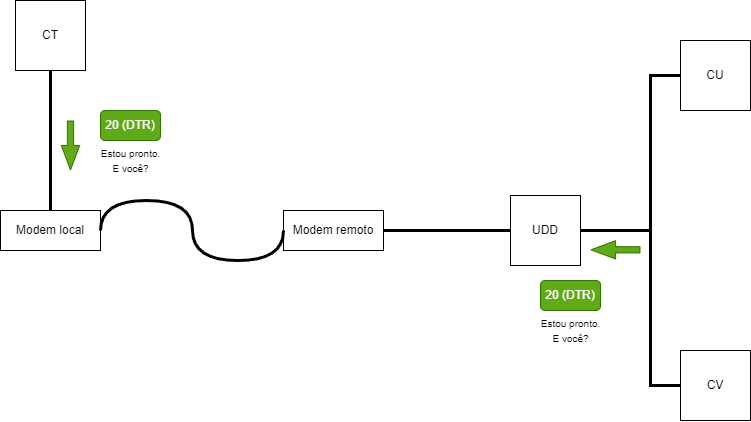

The diagram above was exported from draw.io. Its source (the exported page's mxGraphModel, read from the mxfile embedded in the PNG):
<mxGraphModel dx="989" dy="523" grid="1" gridSize="10" guides="1" tooltips="1" connect="1" arrows="1" fold="1" page="1" pageScale="1" pageWidth="827" pageHeight="1169" math="0" shadow="0">
  <root>
    <mxCell id="0" />
    <mxCell id="1" parent="0" />
    <mxCell id="9ZpQKL6jDOkS_JpiqGDQ-1" value="CT" style="whiteSpace=wrap;html=1;aspect=fixed;" vertex="1" parent="1">
      <mxGeometry x="45" y="90" width="70" height="70" as="geometry" />
    </mxCell>
    <mxCell id="9ZpQKL6jDOkS_JpiqGDQ-2" value="UDD" style="whiteSpace=wrap;html=1;aspect=fixed;" vertex="1" parent="1">
      <mxGeometry x="540" y="285" width="70" height="70" as="geometry" />
    </mxCell>
    <mxCell id="9ZpQKL6jDOkS_JpiqGDQ-3" value="CU" style="whiteSpace=wrap;html=1;aspect=fixed;" vertex="1" parent="1">
      <mxGeometry x="710" y="130" width="70" height="70" as="geometry" />
    </mxCell>
    <mxCell id="9ZpQKL6jDOkS_JpiqGDQ-4" value="CV" style="whiteSpace=wrap;html=1;aspect=fixed;" vertex="1" parent="1">
      <mxGeometry x="710" y="440" width="70" height="70" as="geometry" />
    </mxCell>
    <mxCell id="9ZpQKL6jDOkS_JpiqGDQ-5" value="" style="endArrow=none;html=1;rounded=0;exitX=0.5;exitY=1;exitDx=0;exitDy=0;entryX=0.5;entryY=0;entryDx=0;entryDy=0;strokeWidth=3;" edge="1" parent="1" source="9ZpQKL6jDOkS_JpiqGDQ-1" target="9ZpQKL6jDOkS_JpiqGDQ-9">
      <mxGeometry width="50" height="50" relative="1" as="geometry">
        <mxPoint x="380" y="370" as="sourcePoint" />
        <mxPoint x="170" y="315" as="targetPoint" />
      </mxGeometry>
    </mxCell>
    <mxCell id="9ZpQKL6jDOkS_JpiqGDQ-6" value="" style="endArrow=none;html=1;rounded=0;exitX=0;exitY=0.5;exitDx=0;exitDy=0;entryX=1;entryY=0.5;entryDx=0;entryDy=0;strokeWidth=3;" edge="1" parent="1" source="9ZpQKL6jDOkS_JpiqGDQ-2" target="9ZpQKL6jDOkS_JpiqGDQ-10">
      <mxGeometry width="50" height="50" relative="1" as="geometry">
        <mxPoint x="384" y="330" as="sourcePoint" />
        <mxPoint x="410" y="315" as="targetPoint" />
      </mxGeometry>
    </mxCell>
    <mxCell id="9ZpQKL6jDOkS_JpiqGDQ-7" value="" style="endArrow=none;html=1;rounded=0;exitX=0;exitY=0.5;exitDx=0;exitDy=0;entryX=1;entryY=0.5;entryDx=0;entryDy=0;strokeWidth=3;" edge="1" parent="1" source="9ZpQKL6jDOkS_JpiqGDQ-3" target="9ZpQKL6jDOkS_JpiqGDQ-2">
      <mxGeometry width="50" height="50" relative="1" as="geometry">
        <mxPoint x="550" y="330" as="sourcePoint" />
        <mxPoint x="464" y="330" as="targetPoint" />
        <Array as="points">
          <mxPoint x="680" y="165" />
          <mxPoint x="680" y="320" />
        </Array>
      </mxGeometry>
    </mxCell>
    <mxCell id="9ZpQKL6jDOkS_JpiqGDQ-8" value="" style="endArrow=none;html=1;rounded=0;exitX=0;exitY=0.5;exitDx=0;exitDy=0;entryX=1;entryY=0.5;entryDx=0;entryDy=0;strokeWidth=3;" edge="1" parent="1" source="9ZpQKL6jDOkS_JpiqGDQ-4" target="9ZpQKL6jDOkS_JpiqGDQ-2">
      <mxGeometry width="50" height="50" relative="1" as="geometry">
        <mxPoint x="560" y="340" as="sourcePoint" />
        <mxPoint x="474" y="340" as="targetPoint" />
        <Array as="points">
          <mxPoint x="680" y="475" />
          <mxPoint x="680" y="320" />
        </Array>
      </mxGeometry>
    </mxCell>
    <mxCell id="9ZpQKL6jDOkS_JpiqGDQ-9" value="Modem local&lt;br&gt;" style="rounded=0;whiteSpace=wrap;html=1;" vertex="1" parent="1">
      <mxGeometry x="30" y="300" width="100" height="40" as="geometry" />
    </mxCell>
    <mxCell id="9ZpQKL6jDOkS_JpiqGDQ-10" value="Modem remoto&lt;br&gt;" style="rounded=0;whiteSpace=wrap;html=1;" vertex="1" parent="1">
      <mxGeometry x="313" y="300" width="100" height="40" as="geometry" />
    </mxCell>
    <mxCell id="9ZpQKL6jDOkS_JpiqGDQ-11" value="" style="shape=flexArrow;endArrow=classic;html=1;rounded=0;width=6.290322580645161;endSize=7.8596774193548375;endWidth=11.082206035379812;fillColor=#60a917;strokeColor=#2D7600;" edge="1" parent="1">
      <mxGeometry width="50" height="50" relative="1" as="geometry">
        <mxPoint x="100" y="210" as="sourcePoint" />
        <mxPoint x="100" y="260" as="targetPoint" />
      </mxGeometry>
    </mxCell>
    <mxCell id="9ZpQKL6jDOkS_JpiqGDQ-12" value="20 (DTR)" style="rounded=1;whiteSpace=wrap;html=1;fillColor=#60a917;fontColor=#ffffff;strokeColor=#2D7600;" vertex="1" parent="1">
      <mxGeometry x="130" y="200" width="60" height="30" as="geometry" />
    </mxCell>
    <mxCell id="9ZpQKL6jDOkS_JpiqGDQ-13" value="&lt;font style=&quot;font-size: 10px;&quot;&gt;Estou pronto. &lt;br&gt;E você?&lt;/font&gt;" style="text;html=1;align=center;verticalAlign=middle;resizable=0;points=[];autosize=1;strokeColor=none;fillColor=none;" vertex="1" parent="1">
      <mxGeometry x="120" y="230" width="80" height="40" as="geometry" />
    </mxCell>
    <mxCell id="9ZpQKL6jDOkS_JpiqGDQ-14" value="20 (DTR)" style="rounded=1;whiteSpace=wrap;html=1;fillColor=#60a917;fontColor=#ffffff;strokeColor=#2D7600;" vertex="1" parent="1">
      <mxGeometry x="570" y="370" width="60" height="30" as="geometry" />
    </mxCell>
    <mxCell id="9ZpQKL6jDOkS_JpiqGDQ-15" value="&lt;font style=&quot;font-size: 10px;&quot;&gt;Estou pronto. &lt;br&gt;E você?&lt;/font&gt;" style="text;html=1;align=center;verticalAlign=middle;resizable=0;points=[];autosize=1;strokeColor=none;fillColor=none;" vertex="1" parent="1">
      <mxGeometry x="560" y="400" width="80" height="40" as="geometry" />
    </mxCell>
    <mxCell id="9ZpQKL6jDOkS_JpiqGDQ-16" value="" style="endArrow=none;html=1;rounded=0;exitX=0;exitY=0.5;exitDx=0;exitDy=0;entryX=1;entryY=0.5;entryDx=0;entryDy=0;strokeWidth=3;edgeStyle=orthogonalEdgeStyle;curved=1;" edge="1" parent="1" source="9ZpQKL6jDOkS_JpiqGDQ-10" target="9ZpQKL6jDOkS_JpiqGDQ-9">
      <mxGeometry width="50" height="50" relative="1" as="geometry">
        <mxPoint x="90" y="170" as="sourcePoint" />
        <mxPoint x="90" y="310" as="targetPoint" />
        <Array as="points">
          <mxPoint x="313" y="350" />
          <mxPoint x="222" y="350" />
          <mxPoint x="222" y="290" />
          <mxPoint x="130" y="290" />
        </Array>
      </mxGeometry>
    </mxCell>
    <mxCell id="9ZpQKL6jDOkS_JpiqGDQ-17" value="" style="shape=flexArrow;endArrow=classic;html=1;rounded=0;width=6.290322580645161;endSize=7.8596774193548375;endWidth=11.082206035379812;fillColor=#60a917;strokeColor=#2D7600;" edge="1" parent="1">
      <mxGeometry width="50" height="50" relative="1" as="geometry">
        <mxPoint x="670" y="339.31" as="sourcePoint" />
        <mxPoint x="620" y="339.31" as="targetPoint" />
      </mxGeometry>
    </mxCell>
  </root>
</mxGraphModel>